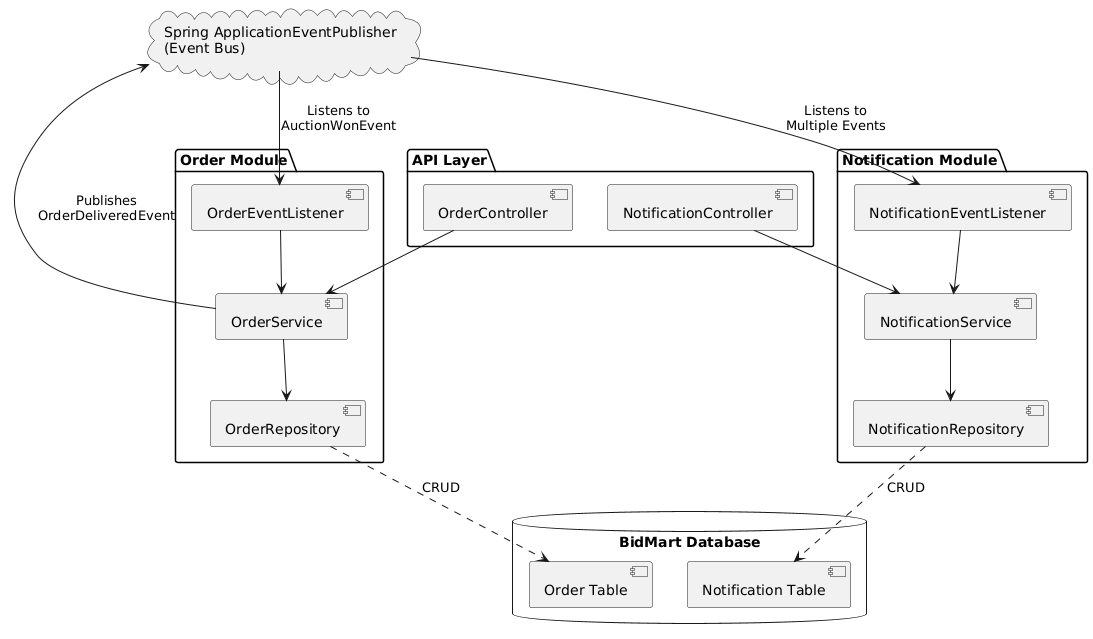

The diagram above was rendered by PlantUML. Its source (embedded in the PNG):
@startuml
package "API Layer" {
  [OrderController]
  [NotificationController]
}

package "Order Module" {
  [OrderController] --> [OrderService]
  [OrderService] --> [OrderRepository]
  [OrderEventListener] --> [OrderService]
}

package "Notification Module" {
  [NotificationController] --> [NotificationService]
  [NotificationService] --> [NotificationRepository]
  [NotificationEventListener] --> [NotificationService]
}

database "BidMart Database" {
  [Order Table]
  [Notification Table]
}

[OrderRepository] ..> [Order Table] : CRUD
[NotificationRepository] ..> [Notification Table] : CRUD

cloud "Spring ApplicationEventPublisher\n(Event Bus)" as EventBus

[OrderService] --> EventBus : Publishes\nOrderDeliveredEvent
EventBus --> [NotificationEventListener] : Listens to\nMultiple Events
EventBus --> [OrderEventListener] : Listens to\nAuctionWonEvent
@enduml